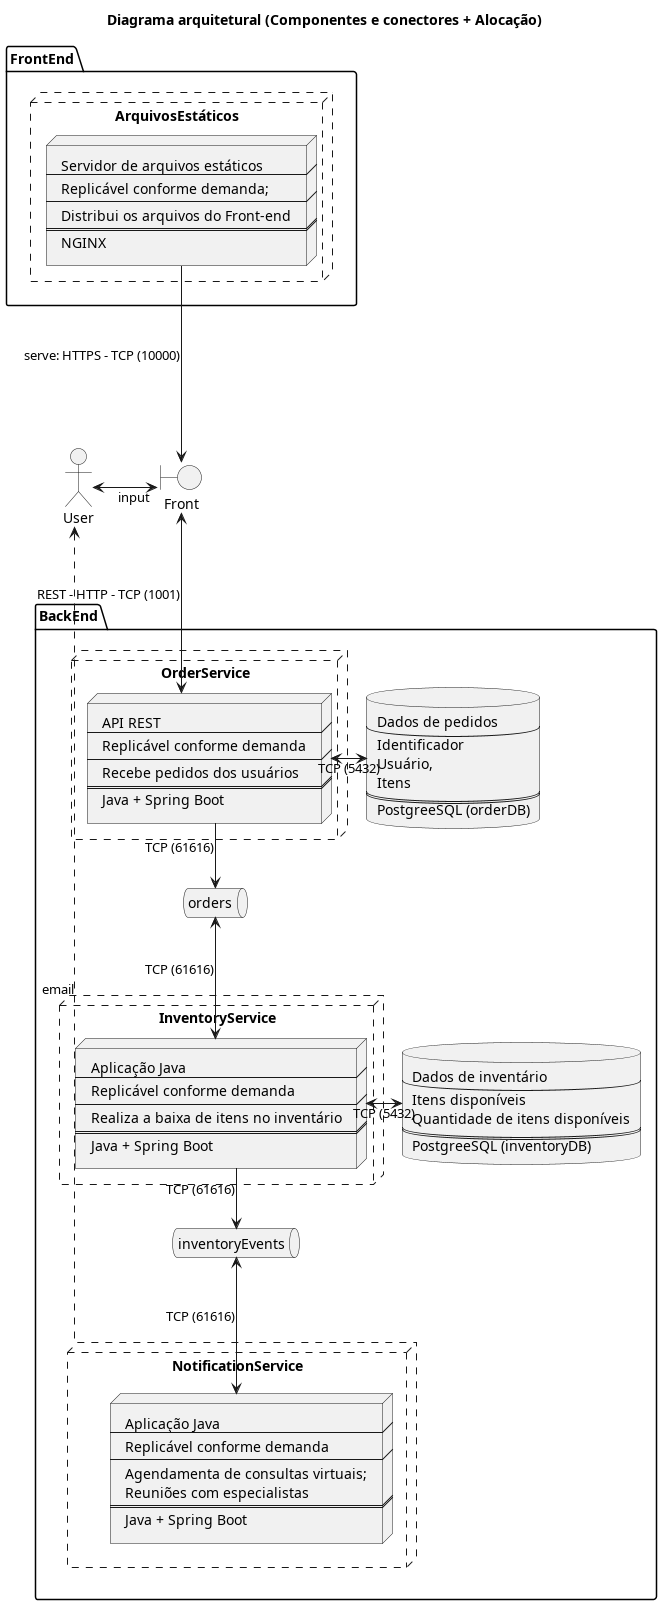

The diagram above was rendered by PlantUML. Its source (embedded in the PNG):
@startuml
title Diagrama arquitetural (Componentes e conectores + Alocação)
skinparam linetype ortho

actor User

folder FrontEnd {
    node ArquivosEstáticos #line.dashed {
        node pod1 [
            Servidor de arquivos estáticos
            ---
            Replicável conforme demanda;
            ---
            Distribui os arquivos do Front-end
            ===
            NGINX
        ]
    }
}

boundary Front
User <-> Front : input
pod1 ----> Front : serve: HTTPS - TCP (10000)


folder BackEnd {
    node OrderService #line.dashed {
        node pod2 [
            API REST
            ---
            Replicável conforme demanda
            ---
            Recebe pedidos dos usuários
            ===
            Java + Spring Boot
        ]
    }

    database OrderDB [
        Dados de pedidos
        ---
        Identificador
        Usuário,
        Itens
        ===
        PostgreeSQL (orderDB)
    ]


    node InventoryService #line.dashed {
        node pod3 [
            Aplicação Java
            ---
            Replicável conforme demanda
            ---
            Realiza a baixa de itens no inventário
            ===
            Java + Spring Boot
        ]
    }

    database InventoryDB [
        Dados de inventário
        ---
        Itens disponíveis
        Quantidade de itens disponíveis
        ===
        PostgreeSQL (inventoryDB)
    ]

    node NotificationService #line.dashed {
        node pod4 [
            Aplicação Java
            ---
            Replicável conforme demanda
            ---
            Agendamenta de consultas virtuais;
            Reuniões com especialistas
            ===
            Java + Spring Boot
        ]
    } 
    queue orders
    queue inventoryEvents
}


Front <---> pod2 : REST - HTTP - TCP (1001)
OrderDB <-> pod2 : "TCP (5432)"
pod2 --> orders : TCP (61616)
orders <---> pod3 : TCP (61616)

pod3 <-> InventoryDB : TCP (5432)
pod3 --> inventoryEvents  :TCP (61616)
inventoryEvents <---> pod4 :TCP (61616)

NotificationService -[dashed]up--> User: email

@enduml